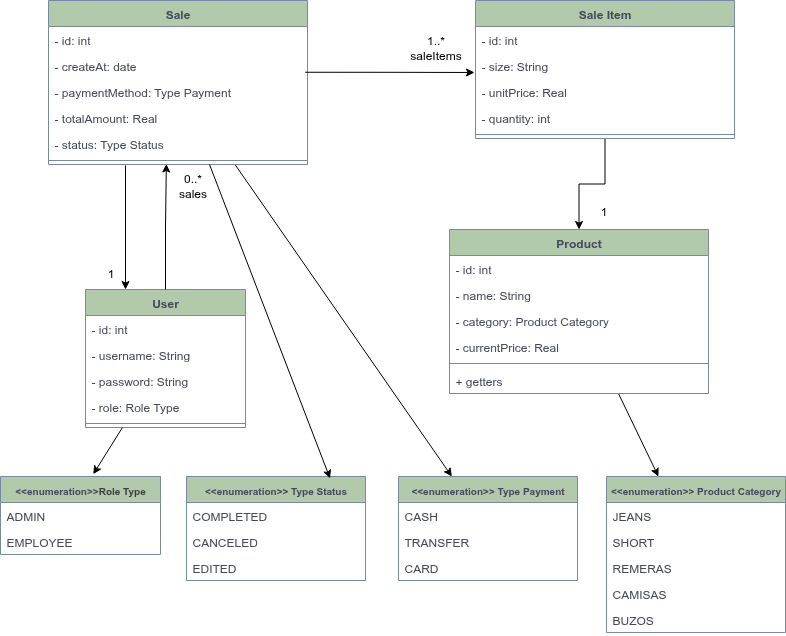

The diagram above was exported from draw.io. Its source (the exported page's mxGraphModel, read from the mxfile embedded in the PNG):
<mxGraphModel dx="1426" dy="848" grid="0" gridSize="10" guides="1" tooltips="1" connect="1" arrows="1" fold="1" page="1" pageScale="1" pageWidth="827" pageHeight="1169" math="0" shadow="0">
  <root>
    <mxCell id="0" />
    <mxCell id="1" parent="0" />
    <mxCell id="RV1sIWx8p4hMwIsMTqkp-30" style="edgeStyle=orthogonalEdgeStyle;rounded=0;orthogonalLoop=1;jettySize=auto;html=1;entryX=0.25;entryY=0;entryDx=0;entryDy=0;" parent="1" target="RV1sIWx8p4hMwIsMTqkp-1" edge="1">
      <mxGeometry relative="1" as="geometry">
        <mxPoint x="145" y="251" as="sourcePoint" />
      </mxGeometry>
    </mxCell>
    <mxCell id="23" style="edgeStyle=none;html=1;" parent="1" source="Sl-D7XCT-0j7Ofd1ufmO-9" target="12" edge="1">
      <mxGeometry relative="1" as="geometry" />
    </mxCell>
    <mxCell id="Sl-D7XCT-0j7Ofd1ufmO-9" value="Sale" style="swimlane;fontStyle=1;align=center;verticalAlign=top;childLayout=stackLayout;horizontal=1;startSize=26;horizontalStack=0;resizeParent=1;resizeParentMax=0;resizeLast=0;collapsible=1;marginBottom=0;whiteSpace=wrap;html=1;labelBackgroundColor=none;fillColor=#B2C9AB;strokeColor=#788AA3;fontColor=#46495D;" parent="1" vertex="1">
      <mxGeometry x="68" y="86" width="259" height="164" as="geometry" />
    </mxCell>
    <mxCell id="Sl-D7XCT-0j7Ofd1ufmO-10" value="- id: int" style="text;strokeColor=none;fillColor=none;align=left;verticalAlign=top;spacingLeft=4;spacingRight=4;overflow=hidden;rotatable=0;points=[[0,0.5],[1,0.5]];portConstraint=eastwest;whiteSpace=wrap;html=1;labelBackgroundColor=none;fontColor=#46495D;" parent="Sl-D7XCT-0j7Ofd1ufmO-9" vertex="1">
      <mxGeometry y="26" width="259" height="26" as="geometry" />
    </mxCell>
    <mxCell id="RV1sIWx8p4hMwIsMTqkp-11" value="- createAt: date" style="text;strokeColor=none;fillColor=none;align=left;verticalAlign=top;spacingLeft=4;spacingRight=4;overflow=hidden;rotatable=0;points=[[0,0.5],[1,0.5]];portConstraint=eastwest;whiteSpace=wrap;html=1;labelBackgroundColor=none;fontColor=#46495D;" parent="Sl-D7XCT-0j7Ofd1ufmO-9" vertex="1">
      <mxGeometry y="52" width="259" height="26" as="geometry" />
    </mxCell>
    <mxCell id="RV1sIWx8p4hMwIsMTqkp-12" value="- paymentMethod: Type Payment" style="text;strokeColor=none;fillColor=none;align=left;verticalAlign=top;spacingLeft=4;spacingRight=4;overflow=hidden;rotatable=0;points=[[0,0.5],[1,0.5]];portConstraint=eastwest;whiteSpace=wrap;html=1;labelBackgroundColor=none;fontColor=#46495D;" parent="Sl-D7XCT-0j7Ofd1ufmO-9" vertex="1">
      <mxGeometry y="78" width="259" height="26" as="geometry" />
    </mxCell>
    <mxCell id="RV1sIWx8p4hMwIsMTqkp-13" value="- totalAmount: Real" style="text;strokeColor=none;fillColor=none;align=left;verticalAlign=top;spacingLeft=4;spacingRight=4;overflow=hidden;rotatable=0;points=[[0,0.5],[1,0.5]];portConstraint=eastwest;whiteSpace=wrap;html=1;labelBackgroundColor=none;fontColor=#46495D;" parent="Sl-D7XCT-0j7Ofd1ufmO-9" vertex="1">
      <mxGeometry y="104" width="259" height="26" as="geometry" />
    </mxCell>
    <mxCell id="Sl-D7XCT-0j7Ofd1ufmO-19" value="- status: Type Status" style="text;strokeColor=none;fillColor=none;align=left;verticalAlign=top;spacingLeft=4;spacingRight=4;overflow=hidden;rotatable=0;points=[[0,0.5],[1,0.5]];portConstraint=eastwest;whiteSpace=wrap;html=1;labelBackgroundColor=none;fontColor=#46495D;" parent="Sl-D7XCT-0j7Ofd1ufmO-9" vertex="1">
      <mxGeometry y="130" width="259" height="26" as="geometry" />
    </mxCell>
    <mxCell id="Sl-D7XCT-0j7Ofd1ufmO-11" value="" style="line;strokeWidth=1;fillColor=none;align=left;verticalAlign=middle;spacingTop=-1;spacingLeft=3;spacingRight=3;rotatable=0;labelPosition=right;points=[];portConstraint=eastwest;strokeColor=#788AA3;labelBackgroundColor=none;fontColor=#46495D;" parent="Sl-D7XCT-0j7Ofd1ufmO-9" vertex="1">
      <mxGeometry y="156" width="259" height="8" as="geometry" />
    </mxCell>
    <mxCell id="RV1sIWx8p4hMwIsMTqkp-1" value="User" style="swimlane;fontStyle=1;align=center;verticalAlign=top;childLayout=stackLayout;horizontal=1;startSize=26;horizontalStack=0;resizeParent=1;resizeParentMax=0;resizeLast=0;collapsible=1;marginBottom=0;whiteSpace=wrap;html=1;labelBackgroundColor=none;fillColor=#B2C9AB;strokeColor=#788AA3;fontColor=#46495D;" parent="1" vertex="1">
      <mxGeometry x="105" y="375" width="160" height="138" as="geometry" />
    </mxCell>
    <mxCell id="RV1sIWx8p4hMwIsMTqkp-2" value="- id: int" style="text;strokeColor=none;fillColor=none;align=left;verticalAlign=top;spacingLeft=4;spacingRight=4;overflow=hidden;rotatable=0;points=[[0,0.5],[1,0.5]];portConstraint=eastwest;whiteSpace=wrap;html=1;labelBackgroundColor=none;fontColor=#46495D;" parent="RV1sIWx8p4hMwIsMTqkp-1" vertex="1">
      <mxGeometry y="26" width="160" height="26" as="geometry" />
    </mxCell>
    <mxCell id="RV1sIWx8p4hMwIsMTqkp-3" value="- username: String" style="text;strokeColor=none;fillColor=none;align=left;verticalAlign=top;spacingLeft=4;spacingRight=4;overflow=hidden;rotatable=0;points=[[0,0.5],[1,0.5]];portConstraint=eastwest;whiteSpace=wrap;html=1;labelBackgroundColor=none;fontColor=#46495D;" parent="RV1sIWx8p4hMwIsMTqkp-1" vertex="1">
      <mxGeometry y="52" width="160" height="26" as="geometry" />
    </mxCell>
    <mxCell id="RV1sIWx8p4hMwIsMTqkp-7" value="- password: String" style="text;strokeColor=none;fillColor=none;align=left;verticalAlign=top;spacingLeft=4;spacingRight=4;overflow=hidden;rotatable=0;points=[[0,0.5],[1,0.5]];portConstraint=eastwest;whiteSpace=wrap;html=1;labelBackgroundColor=none;fontColor=#46495D;" parent="RV1sIWx8p4hMwIsMTqkp-1" vertex="1">
      <mxGeometry y="78" width="160" height="26" as="geometry" />
    </mxCell>
    <mxCell id="RV1sIWx8p4hMwIsMTqkp-4" value="- role: Role Type" style="text;strokeColor=none;fillColor=none;align=left;verticalAlign=top;spacingLeft=4;spacingRight=4;overflow=hidden;rotatable=0;points=[[0,0.5],[1,0.5]];portConstraint=eastwest;whiteSpace=wrap;html=1;labelBackgroundColor=none;fontColor=#46495D;" parent="RV1sIWx8p4hMwIsMTqkp-1" vertex="1">
      <mxGeometry y="104" width="160" height="26" as="geometry" />
    </mxCell>
    <mxCell id="RV1sIWx8p4hMwIsMTqkp-5" value="" style="line;strokeWidth=1;fillColor=none;align=left;verticalAlign=middle;spacingTop=-1;spacingLeft=3;spacingRight=3;rotatable=0;labelPosition=right;points=[];portConstraint=eastwest;strokeColor=#788AA3;labelBackgroundColor=none;fontColor=#46495D;" parent="RV1sIWx8p4hMwIsMTqkp-1" vertex="1">
      <mxGeometry y="130" width="160" height="8" as="geometry" />
    </mxCell>
    <mxCell id="RV1sIWx8p4hMwIsMTqkp-34" style="edgeStyle=orthogonalEdgeStyle;rounded=0;orthogonalLoop=1;jettySize=auto;html=1;" parent="1" source="RV1sIWx8p4hMwIsMTqkp-14" target="RV1sIWx8p4hMwIsMTqkp-21" edge="1">
      <mxGeometry relative="1" as="geometry" />
    </mxCell>
    <mxCell id="RV1sIWx8p4hMwIsMTqkp-14" value="Sale Item" style="swimlane;fontStyle=1;align=center;verticalAlign=top;childLayout=stackLayout;horizontal=1;startSize=26;horizontalStack=0;resizeParent=1;resizeParentMax=0;resizeLast=0;collapsible=1;marginBottom=0;whiteSpace=wrap;html=1;labelBackgroundColor=none;fillColor=#B2C9AB;strokeColor=#788AA3;fontColor=#46495D;" parent="1" vertex="1">
      <mxGeometry x="495" y="86" width="259" height="138" as="geometry" />
    </mxCell>
    <mxCell id="RV1sIWx8p4hMwIsMTqkp-15" value="- id: int" style="text;strokeColor=none;fillColor=none;align=left;verticalAlign=top;spacingLeft=4;spacingRight=4;overflow=hidden;rotatable=0;points=[[0,0.5],[1,0.5]];portConstraint=eastwest;whiteSpace=wrap;html=1;labelBackgroundColor=none;fontColor=#46495D;" parent="RV1sIWx8p4hMwIsMTqkp-14" vertex="1">
      <mxGeometry y="26" width="259" height="26" as="geometry" />
    </mxCell>
    <mxCell id="RV1sIWx8p4hMwIsMTqkp-16" value="- size: String" style="text;strokeColor=none;fillColor=none;align=left;verticalAlign=top;spacingLeft=4;spacingRight=4;overflow=hidden;rotatable=0;points=[[0,0.5],[1,0.5]];portConstraint=eastwest;whiteSpace=wrap;html=1;labelBackgroundColor=none;fontColor=#46495D;" parent="RV1sIWx8p4hMwIsMTqkp-14" vertex="1">
      <mxGeometry y="52" width="259" height="26" as="geometry" />
    </mxCell>
    <mxCell id="26" value="- unitPrice: Real" style="text;strokeColor=none;fillColor=none;align=left;verticalAlign=top;spacingLeft=4;spacingRight=4;overflow=hidden;rotatable=0;points=[[0,0.5],[1,0.5]];portConstraint=eastwest;whiteSpace=wrap;html=1;labelBackgroundColor=none;fontColor=#46495D;" parent="RV1sIWx8p4hMwIsMTqkp-14" vertex="1">
      <mxGeometry y="78" width="259" height="26" as="geometry" />
    </mxCell>
    <mxCell id="RV1sIWx8p4hMwIsMTqkp-17" value="- quantity: int" style="text;strokeColor=none;fillColor=none;align=left;verticalAlign=top;spacingLeft=4;spacingRight=4;overflow=hidden;rotatable=0;points=[[0,0.5],[1,0.5]];portConstraint=eastwest;whiteSpace=wrap;html=1;labelBackgroundColor=none;fontColor=#46495D;" parent="RV1sIWx8p4hMwIsMTqkp-14" vertex="1">
      <mxGeometry y="104" width="259" height="26" as="geometry" />
    </mxCell>
    <mxCell id="RV1sIWx8p4hMwIsMTqkp-20" value="" style="line;strokeWidth=1;fillColor=none;align=left;verticalAlign=middle;spacingTop=-1;spacingLeft=3;spacingRight=3;rotatable=0;labelPosition=right;points=[];portConstraint=eastwest;strokeColor=#788AA3;labelBackgroundColor=none;fontColor=#46495D;" parent="RV1sIWx8p4hMwIsMTqkp-14" vertex="1">
      <mxGeometry y="130" width="259" height="8" as="geometry" />
    </mxCell>
    <mxCell id="25" style="edgeStyle=none;html=1;" parent="1" source="RV1sIWx8p4hMwIsMTqkp-21" target="16" edge="1">
      <mxGeometry relative="1" as="geometry">
        <mxPoint x="738.6666666666667" y="552.1666666666667" as="targetPoint" />
      </mxGeometry>
    </mxCell>
    <mxCell id="RV1sIWx8p4hMwIsMTqkp-21" value="Product" style="swimlane;fontStyle=1;align=center;verticalAlign=top;childLayout=stackLayout;horizontal=1;startSize=26;horizontalStack=0;resizeParent=1;resizeParentMax=0;resizeLast=0;collapsible=1;marginBottom=0;whiteSpace=wrap;html=1;labelBackgroundColor=none;fillColor=#B2C9AB;strokeColor=#788AA3;fontColor=#46495D;" parent="1" vertex="1">
      <mxGeometry x="469" y="315" width="259" height="164" as="geometry" />
    </mxCell>
    <mxCell id="RV1sIWx8p4hMwIsMTqkp-22" value="- id: int" style="text;strokeColor=none;fillColor=none;align=left;verticalAlign=top;spacingLeft=4;spacingRight=4;overflow=hidden;rotatable=0;points=[[0,0.5],[1,0.5]];portConstraint=eastwest;whiteSpace=wrap;html=1;labelBackgroundColor=none;fontColor=#46495D;" parent="RV1sIWx8p4hMwIsMTqkp-21" vertex="1">
      <mxGeometry y="26" width="259" height="26" as="geometry" />
    </mxCell>
    <mxCell id="RV1sIWx8p4hMwIsMTqkp-23" value="- name: String" style="text;strokeColor=none;fillColor=none;align=left;verticalAlign=top;spacingLeft=4;spacingRight=4;overflow=hidden;rotatable=0;points=[[0,0.5],[1,0.5]];portConstraint=eastwest;whiteSpace=wrap;html=1;labelBackgroundColor=none;fontColor=#46495D;" parent="RV1sIWx8p4hMwIsMTqkp-21" vertex="1">
      <mxGeometry y="52" width="259" height="26" as="geometry" />
    </mxCell>
    <mxCell id="RV1sIWx8p4hMwIsMTqkp-26" value="- category: Product Category" style="text;strokeColor=none;fillColor=none;align=left;verticalAlign=top;spacingLeft=4;spacingRight=4;overflow=hidden;rotatable=0;points=[[0,0.5],[1,0.5]];portConstraint=eastwest;whiteSpace=wrap;html=1;labelBackgroundColor=none;fontColor=#46495D;" parent="RV1sIWx8p4hMwIsMTqkp-21" vertex="1">
      <mxGeometry y="78" width="259" height="26" as="geometry" />
    </mxCell>
    <mxCell id="RV1sIWx8p4hMwIsMTqkp-24" value="- currentPrice: Real" style="text;strokeColor=none;fillColor=none;align=left;verticalAlign=top;spacingLeft=4;spacingRight=4;overflow=hidden;rotatable=0;points=[[0,0.5],[1,0.5]];portConstraint=eastwest;whiteSpace=wrap;html=1;labelBackgroundColor=none;fontColor=#46495D;" parent="RV1sIWx8p4hMwIsMTqkp-21" vertex="1">
      <mxGeometry y="104" width="259" height="26" as="geometry" />
    </mxCell>
    <mxCell id="RV1sIWx8p4hMwIsMTqkp-25" value="" style="line;strokeWidth=1;fillColor=none;align=left;verticalAlign=middle;spacingTop=-1;spacingLeft=3;spacingRight=3;rotatable=0;labelPosition=right;points=[];portConstraint=eastwest;strokeColor=#788AA3;labelBackgroundColor=none;fontColor=#46495D;" parent="RV1sIWx8p4hMwIsMTqkp-21" vertex="1">
      <mxGeometry y="130" width="259" height="8" as="geometry" />
    </mxCell>
    <mxCell id="RV1sIWx8p4hMwIsMTqkp-27" value="+ getters" style="text;strokeColor=none;fillColor=none;align=left;verticalAlign=top;spacingLeft=4;spacingRight=4;overflow=hidden;rotatable=0;points=[[0,0.5],[1,0.5]];portConstraint=eastwest;whiteSpace=wrap;html=1;labelBackgroundColor=none;fontColor=#46495D;" parent="RV1sIWx8p4hMwIsMTqkp-21" vertex="1">
      <mxGeometry y="138" width="259" height="26" as="geometry" />
    </mxCell>
    <mxCell id="RV1sIWx8p4hMwIsMTqkp-28" style="edgeStyle=orthogonalEdgeStyle;rounded=0;orthogonalLoop=1;jettySize=auto;html=1;entryX=0.455;entryY=0.935;entryDx=0;entryDy=0;entryPerimeter=0;" parent="1" source="RV1sIWx8p4hMwIsMTqkp-1" target="Sl-D7XCT-0j7Ofd1ufmO-11" edge="1">
      <mxGeometry relative="1" as="geometry" />
    </mxCell>
    <mxCell id="RV1sIWx8p4hMwIsMTqkp-29" value="0..*&lt;div&gt;sales&lt;/div&gt;" style="text;html=1;align=center;verticalAlign=middle;resizable=0;points=[];autosize=1;strokeColor=none;fillColor=none;" parent="1" vertex="1">
      <mxGeometry x="189" y="250" width="46" height="41" as="geometry" />
    </mxCell>
    <mxCell id="RV1sIWx8p4hMwIsMTqkp-31" value="1" style="text;html=1;align=center;verticalAlign=middle;resizable=0;points=[];autosize=1;strokeColor=none;fillColor=none;" parent="1" vertex="1">
      <mxGeometry x="117" y="346" width="25" height="26" as="geometry" />
    </mxCell>
    <mxCell id="RV1sIWx8p4hMwIsMTqkp-32" style="edgeStyle=orthogonalEdgeStyle;rounded=0;orthogonalLoop=1;jettySize=auto;html=1;exitX=0.991;exitY=0.76;exitDx=0;exitDy=0;exitPerimeter=0;" parent="1" source="RV1sIWx8p4hMwIsMTqkp-11" edge="1">
      <mxGeometry relative="1" as="geometry">
        <mxPoint x="490" y="248" as="sourcePoint" />
        <mxPoint x="494" y="158" as="targetPoint" />
      </mxGeometry>
    </mxCell>
    <mxCell id="RV1sIWx8p4hMwIsMTqkp-33" value="1..*&lt;div&gt;saleItems&lt;/div&gt;" style="text;html=1;align=center;verticalAlign=middle;resizable=0;points=[];autosize=1;strokeColor=none;fillColor=none;" parent="1" vertex="1">
      <mxGeometry x="420" y="112" width="69" height="41" as="geometry" />
    </mxCell>
    <mxCell id="RV1sIWx8p4hMwIsMTqkp-35" value="1" style="text;html=1;align=center;verticalAlign=middle;resizable=0;points=[];autosize=1;strokeColor=none;fillColor=none;" parent="1" vertex="1">
      <mxGeometry x="610" y="284" width="25" height="26" as="geometry" />
    </mxCell>
    <mxCell id="2" value="&lt;font style=&quot;font-size: 10px;&quot;&gt;&amp;lt;&amp;lt;enumeration&amp;gt;&amp;gt;&lt;span style=&quot;color: rgb(63, 63, 63); background-color: transparent;&quot;&gt;Role Type&lt;/span&gt;&lt;/font&gt;" style="swimlane;fontStyle=1;align=center;verticalAlign=top;childLayout=stackLayout;horizontal=1;startSize=26;horizontalStack=0;resizeParent=1;resizeParentMax=0;resizeLast=0;collapsible=1;marginBottom=0;whiteSpace=wrap;html=1;labelBackgroundColor=none;fillColor=#B2C9AB;strokeColor=#788AA3;fontColor=#46495D;" parent="1" vertex="1">
      <mxGeometry x="20" y="562" width="160" height="78" as="geometry" />
    </mxCell>
    <mxCell id="3" value="ADMIN" style="text;strokeColor=none;fillColor=none;align=left;verticalAlign=top;spacingLeft=4;spacingRight=4;overflow=hidden;rotatable=0;points=[[0,0.5],[1,0.5]];portConstraint=eastwest;whiteSpace=wrap;html=1;labelBackgroundColor=none;fontColor=#46495D;" parent="2" vertex="1">
      <mxGeometry y="26" width="160" height="26" as="geometry" />
    </mxCell>
    <mxCell id="4" value="EMPLOYEE" style="text;strokeColor=none;fillColor=none;align=left;verticalAlign=top;spacingLeft=4;spacingRight=4;overflow=hidden;rotatable=0;points=[[0,0.5],[1,0.5]];portConstraint=eastwest;whiteSpace=wrap;html=1;labelBackgroundColor=none;fontColor=#46495D;" parent="2" vertex="1">
      <mxGeometry y="52" width="160" height="26" as="geometry" />
    </mxCell>
    <mxCell id="8" value="&lt;font style=&quot;font-size: 10px;&quot;&gt;&amp;lt;&amp;lt;enumeration&amp;gt;&amp;gt; Type Status&lt;/font&gt;" style="swimlane;fontStyle=1;align=center;verticalAlign=top;childLayout=stackLayout;horizontal=1;startSize=26;horizontalStack=0;resizeParent=1;resizeParentMax=0;resizeLast=0;collapsible=1;marginBottom=0;whiteSpace=wrap;html=1;labelBackgroundColor=none;fillColor=#B2C9AB;strokeColor=#788AA3;fontColor=#46495D;" parent="1" vertex="1">
      <mxGeometry x="206" y="562" width="179" height="104" as="geometry" />
    </mxCell>
    <mxCell id="9" value="COMPLETED" style="text;strokeColor=none;fillColor=none;align=left;verticalAlign=top;spacingLeft=4;spacingRight=4;overflow=hidden;rotatable=0;points=[[0,0.5],[1,0.5]];portConstraint=eastwest;whiteSpace=wrap;html=1;labelBackgroundColor=none;fontColor=#46495D;" parent="8" vertex="1">
      <mxGeometry y="26" width="179" height="26" as="geometry" />
    </mxCell>
    <mxCell id="11" value="CANCELED" style="text;strokeColor=none;fillColor=none;align=left;verticalAlign=top;spacingLeft=4;spacingRight=4;overflow=hidden;rotatable=0;points=[[0,0.5],[1,0.5]];portConstraint=eastwest;whiteSpace=wrap;html=1;labelBackgroundColor=none;fontColor=#46495D;" parent="8" vertex="1">
      <mxGeometry y="52" width="179" height="26" as="geometry" />
    </mxCell>
    <mxCell id="10" value="EDITED" style="text;strokeColor=none;fillColor=none;align=left;verticalAlign=top;spacingLeft=4;spacingRight=4;overflow=hidden;rotatable=0;points=[[0,0.5],[1,0.5]];portConstraint=eastwest;whiteSpace=wrap;html=1;labelBackgroundColor=none;fontColor=#46495D;" parent="8" vertex="1">
      <mxGeometry y="78" width="179" height="26" as="geometry" />
    </mxCell>
    <mxCell id="12" value="&lt;font style=&quot;font-size: 10px;&quot;&gt;&amp;lt;&amp;lt;enumeration&amp;gt;&amp;gt; Type Payment&lt;/font&gt;" style="swimlane;fontStyle=1;align=center;verticalAlign=top;childLayout=stackLayout;horizontal=1;startSize=26;horizontalStack=0;resizeParent=1;resizeParentMax=0;resizeLast=0;collapsible=1;marginBottom=0;whiteSpace=wrap;html=1;labelBackgroundColor=none;fillColor=#B2C9AB;strokeColor=#788AA3;fontColor=#46495D;" parent="1" vertex="1">
      <mxGeometry x="418" y="562" width="179" height="104" as="geometry" />
    </mxCell>
    <mxCell id="13" value="CASH" style="text;strokeColor=none;fillColor=none;align=left;verticalAlign=top;spacingLeft=4;spacingRight=4;overflow=hidden;rotatable=0;points=[[0,0.5],[1,0.5]];portConstraint=eastwest;whiteSpace=wrap;html=1;labelBackgroundColor=none;fontColor=#46495D;" parent="12" vertex="1">
      <mxGeometry y="26" width="179" height="26" as="geometry" />
    </mxCell>
    <mxCell id="14" value="TRANSFER" style="text;strokeColor=none;fillColor=none;align=left;verticalAlign=top;spacingLeft=4;spacingRight=4;overflow=hidden;rotatable=0;points=[[0,0.5],[1,0.5]];portConstraint=eastwest;whiteSpace=wrap;html=1;labelBackgroundColor=none;fontColor=#46495D;" parent="12" vertex="1">
      <mxGeometry y="52" width="179" height="26" as="geometry" />
    </mxCell>
    <mxCell id="15" value="CARD" style="text;strokeColor=none;fillColor=none;align=left;verticalAlign=top;spacingLeft=4;spacingRight=4;overflow=hidden;rotatable=0;points=[[0,0.5],[1,0.5]];portConstraint=eastwest;whiteSpace=wrap;html=1;labelBackgroundColor=none;fontColor=#46495D;" parent="12" vertex="1">
      <mxGeometry y="78" width="179" height="26" as="geometry" />
    </mxCell>
    <mxCell id="16" value="&lt;font style=&quot;font-size: 10px;&quot;&gt;&amp;lt;&amp;lt;enumeration&amp;gt;&amp;gt; Product Category&lt;/font&gt;" style="swimlane;fontStyle=1;align=center;verticalAlign=top;childLayout=stackLayout;horizontal=1;startSize=26;horizontalStack=0;resizeParent=1;resizeParentMax=0;resizeLast=0;collapsible=1;marginBottom=0;whiteSpace=wrap;html=1;labelBackgroundColor=none;fillColor=#B2C9AB;strokeColor=#788AA3;fontColor=#46495D;" parent="1" vertex="1">
      <mxGeometry x="626" y="562" width="179" height="156" as="geometry" />
    </mxCell>
    <mxCell id="17" value="JEANS" style="text;strokeColor=none;fillColor=none;align=left;verticalAlign=top;spacingLeft=4;spacingRight=4;overflow=hidden;rotatable=0;points=[[0,0.5],[1,0.5]];portConstraint=eastwest;whiteSpace=wrap;html=1;labelBackgroundColor=none;fontColor=#46495D;" parent="16" vertex="1">
      <mxGeometry y="26" width="179" height="26" as="geometry" />
    </mxCell>
    <mxCell id="18" value="SHORT" style="text;strokeColor=none;fillColor=none;align=left;verticalAlign=top;spacingLeft=4;spacingRight=4;overflow=hidden;rotatable=0;points=[[0,0.5],[1,0.5]];portConstraint=eastwest;whiteSpace=wrap;html=1;labelBackgroundColor=none;fontColor=#46495D;" parent="16" vertex="1">
      <mxGeometry y="52" width="179" height="26" as="geometry" />
    </mxCell>
    <mxCell id="21" value="REMERAS" style="text;strokeColor=none;fillColor=none;align=left;verticalAlign=top;spacingLeft=4;spacingRight=4;overflow=hidden;rotatable=0;points=[[0,0.5],[1,0.5]];portConstraint=eastwest;whiteSpace=wrap;html=1;labelBackgroundColor=none;fontColor=#46495D;" parent="16" vertex="1">
      <mxGeometry y="78" width="179" height="26" as="geometry" />
    </mxCell>
    <mxCell id="20" value="CAMISAS" style="text;strokeColor=none;fillColor=none;align=left;verticalAlign=top;spacingLeft=4;spacingRight=4;overflow=hidden;rotatable=0;points=[[0,0.5],[1,0.5]];portConstraint=eastwest;whiteSpace=wrap;html=1;labelBackgroundColor=none;fontColor=#46495D;" parent="16" vertex="1">
      <mxGeometry y="104" width="179" height="26" as="geometry" />
    </mxCell>
    <mxCell id="19" value="BUZOS" style="text;strokeColor=none;fillColor=none;align=left;verticalAlign=top;spacingLeft=4;spacingRight=4;overflow=hidden;rotatable=0;points=[[0,0.5],[1,0.5]];portConstraint=eastwest;whiteSpace=wrap;html=1;labelBackgroundColor=none;fontColor=#46495D;" parent="16" vertex="1">
      <mxGeometry y="130" width="179" height="26" as="geometry" />
    </mxCell>
    <mxCell id="22" style="edgeStyle=none;html=1;entryX=0.58;entryY=-0.03;entryDx=0;entryDy=0;entryPerimeter=0;" parent="1" source="RV1sIWx8p4hMwIsMTqkp-1" target="2" edge="1">
      <mxGeometry relative="1" as="geometry">
        <mxPoint x="77" y="560" as="targetPoint" />
      </mxGeometry>
    </mxCell>
    <mxCell id="24" style="edgeStyle=none;html=1;entryX=0.802;entryY=0.018;entryDx=0;entryDy=0;entryPerimeter=0;" parent="1" source="Sl-D7XCT-0j7Ofd1ufmO-9" target="8" edge="1">
      <mxGeometry relative="1" as="geometry" />
    </mxCell>
  </root>
</mxGraphModel>